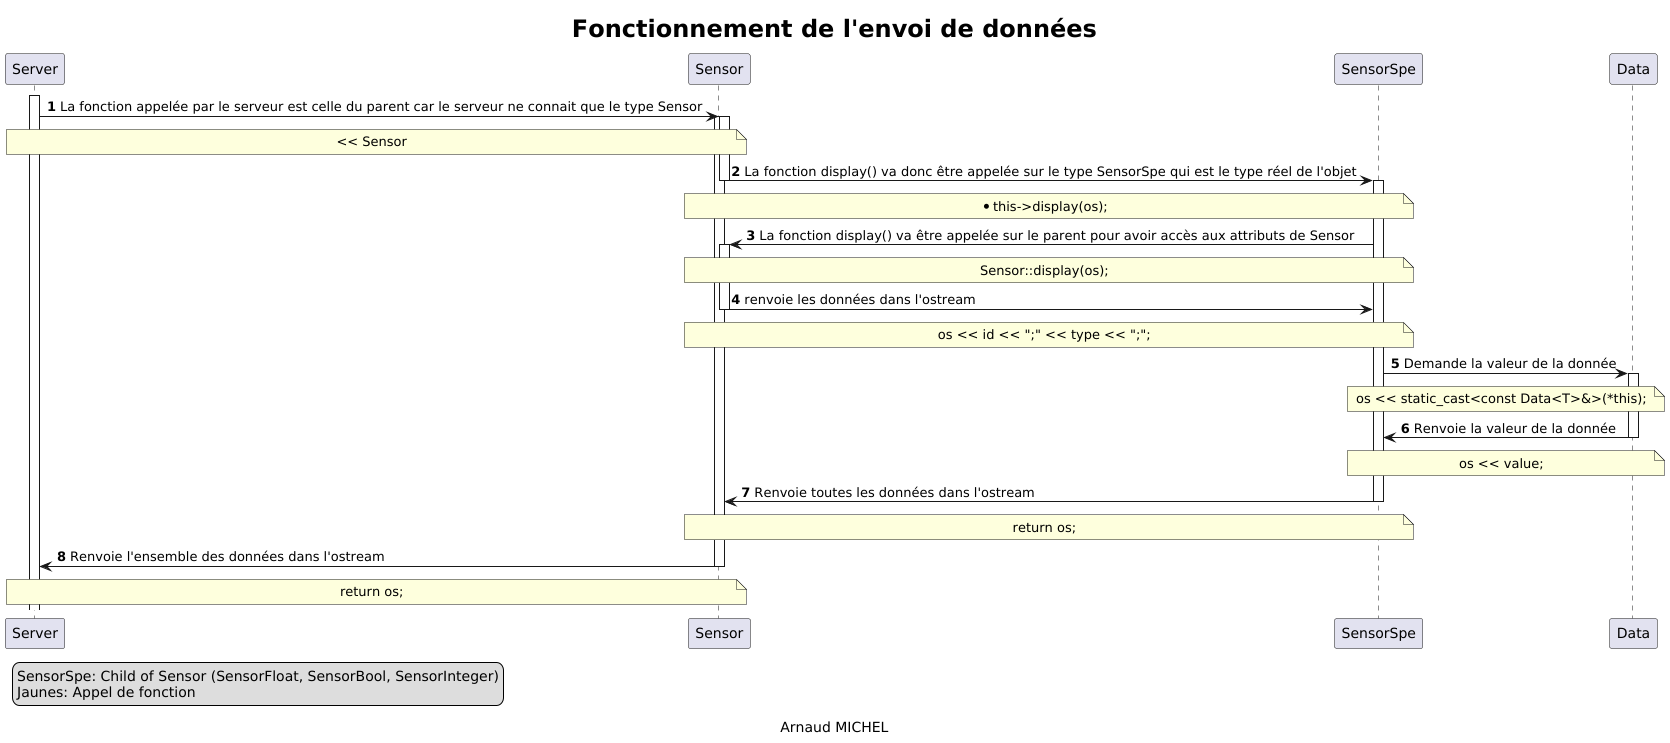

The diagram above was rendered by PlantUML. Its source (embedded in the PNG):
@startuml

skinparam title {
    FontSize 24
}

title Fonctionnement de l'envoi de données

autonumber

activate Server

Server -> Sensor: La fonction appelée par le serveur est celle du parent car le serveur ne connait que le type Sensor
note over Server, Sensor
<< Sensor
end note

activate Sensor
activate Sensor
Sensor -> SensorSpe: La fonction display() va donc être appelée sur le type SensorSpe qui est le type réel de l'objet
note over Sensor, SensorSpe
*this->display(os);
end note

deactivate Sensor
activate SensorSpe
SensorSpe -> Sensor: La fonction display() va être appelée sur le parent pour avoir accès aux attributs de Sensor
note over Sensor, SensorSpe
 Sensor::display(os);
end note

activate Sensor

Sensor -> SensorSpe: renvoie les données dans l'ostream
note over Sensor, SensorSpe
os << id << ";" << type << ";";
end note

deactivate Sensor

SensorSpe -> Data: Demande la valeur de la donnée
note over SensorSpe, Data
os << static_cast<const Data<T>&>(*this);
end note

activate Data
Data -> SensorSpe: Renvoie la valeur de la donnée
note over Data, SensorSpe
os << value;
end note

deactivate Data

SensorSpe -> Sensor: Renvoie toutes les données dans l'ostream
note over Sensor, SensorSpe
return os;
end note

deactivate SensorSpe

Sensor -> Server: Renvoie l'ensemble des données dans l'ostream
note over Sensor, Server
return os;
end note

deactivate Sensor




legend left
    SensorSpe: Child of Sensor (SensorFloat, SensorBool, SensorInteger)
    Jaunes: Appel de fonction
endlegend


caption Arnaud MICHEL
@enduml